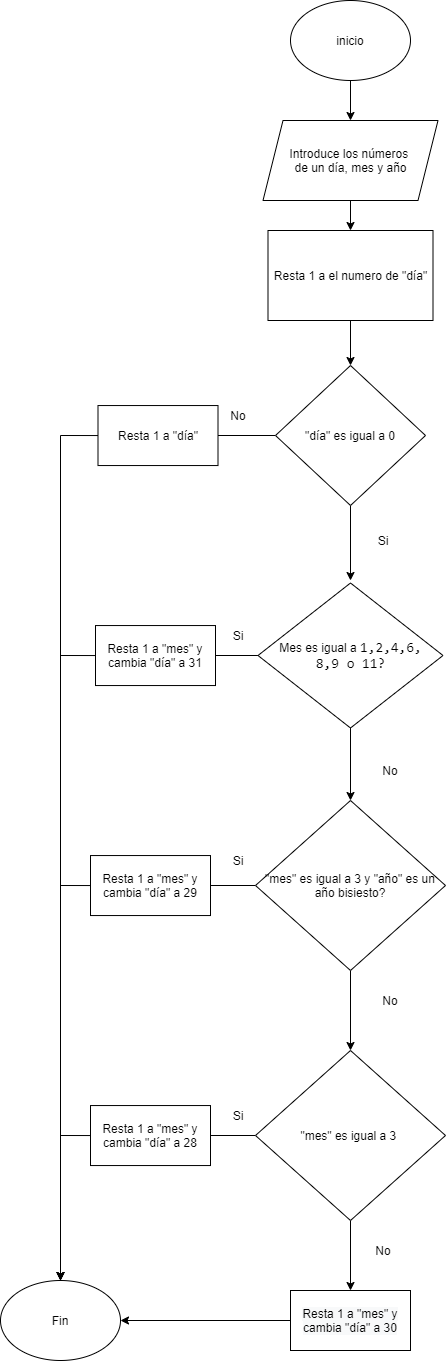

The diagram above was exported from draw.io. Its source (the exported page's mxGraphModel, read from the mxfile embedded in the PNG):
<mxGraphModel dx="2595" dy="1370" grid="1" gridSize="1" guides="1" tooltips="1" connect="1" arrows="1" fold="1" page="1" pageScale="1" pageWidth="827" pageHeight="1169" math="0" shadow="0">
  <root>
    <mxCell id="0" />
    <mxCell id="1" parent="0" />
    <mxCell id="ZY6faSBhpb2J9lxrKB_I-3" value="" style="edgeStyle=orthogonalEdgeStyle;rounded=0;orthogonalLoop=1;jettySize=auto;html=1;" edge="1" parent="1" source="ZY6faSBhpb2J9lxrKB_I-1" target="ZY6faSBhpb2J9lxrKB_I-2">
      <mxGeometry relative="1" as="geometry" />
    </mxCell>
    <mxCell id="ZY6faSBhpb2J9lxrKB_I-1" value="inicio" style="ellipse;whiteSpace=wrap;html=1;" vertex="1" parent="1">
      <mxGeometry x="340" y="80" width="120" height="80" as="geometry" />
    </mxCell>
    <mxCell id="ZY6faSBhpb2J9lxrKB_I-6" value="" style="edgeStyle=orthogonalEdgeStyle;rounded=0;orthogonalLoop=1;jettySize=auto;html=1;" edge="1" parent="1" source="ZY6faSBhpb2J9lxrKB_I-2" target="ZY6faSBhpb2J9lxrKB_I-5">
      <mxGeometry relative="1" as="geometry" />
    </mxCell>
    <mxCell id="ZY6faSBhpb2J9lxrKB_I-2" value="Introduce los números &lt;br&gt;de un día, mes y año" style="shape=parallelogram;perimeter=parallelogramPerimeter;whiteSpace=wrap;html=1;fixedSize=1;" vertex="1" parent="1">
      <mxGeometry x="312.5" y="200" width="175" height="80" as="geometry" />
    </mxCell>
    <mxCell id="ZY6faSBhpb2J9lxrKB_I-8" value="" style="edgeStyle=orthogonalEdgeStyle;rounded=0;orthogonalLoop=1;jettySize=auto;html=1;" edge="1" parent="1" source="ZY6faSBhpb2J9lxrKB_I-5" target="ZY6faSBhpb2J9lxrKB_I-7">
      <mxGeometry relative="1" as="geometry" />
    </mxCell>
    <mxCell id="ZY6faSBhpb2J9lxrKB_I-5" value="Resta 1 a el numero de &quot;día&quot;" style="whiteSpace=wrap;html=1;" vertex="1" parent="1">
      <mxGeometry x="317.5" y="310" width="165" height="90" as="geometry" />
    </mxCell>
    <mxCell id="ZY6faSBhpb2J9lxrKB_I-10" value="" style="edgeStyle=orthogonalEdgeStyle;rounded=0;orthogonalLoop=1;jettySize=auto;html=1;" edge="1" parent="1" source="ZY6faSBhpb2J9lxrKB_I-7">
      <mxGeometry relative="1" as="geometry">
        <mxPoint x="400" y="660" as="targetPoint" />
      </mxGeometry>
    </mxCell>
    <mxCell id="ZY6faSBhpb2J9lxrKB_I-34" style="edgeStyle=orthogonalEdgeStyle;rounded=0;orthogonalLoop=1;jettySize=auto;html=1;exitX=0;exitY=0.5;exitDx=0;exitDy=0;entryX=1;entryY=0.5;entryDx=0;entryDy=0;" edge="1" parent="1" source="ZY6faSBhpb2J9lxrKB_I-7">
      <mxGeometry relative="1" as="geometry">
        <mxPoint x="195" y="515" as="targetPoint" />
      </mxGeometry>
    </mxCell>
    <mxCell id="ZY6faSBhpb2J9lxrKB_I-7" value="&quot;día&quot; es igual a 0" style="rhombus;whiteSpace=wrap;html=1;" vertex="1" parent="1">
      <mxGeometry x="325" y="445" width="150" height="140" as="geometry" />
    </mxCell>
    <mxCell id="ZY6faSBhpb2J9lxrKB_I-11" value="Si" style="text;html=1;strokeColor=none;fillColor=none;align=center;verticalAlign=middle;whiteSpace=wrap;rounded=0;" vertex="1" parent="1">
      <mxGeometry x="413" y="610" width="40" height="20" as="geometry" />
    </mxCell>
    <mxCell id="ZY6faSBhpb2J9lxrKB_I-28" value="" style="edgeStyle=orthogonalEdgeStyle;rounded=0;orthogonalLoop=1;jettySize=auto;html=1;" edge="1" parent="1" source="ZY6faSBhpb2J9lxrKB_I-16" target="ZY6faSBhpb2J9lxrKB_I-27">
      <mxGeometry relative="1" as="geometry" />
    </mxCell>
    <mxCell id="ZY6faSBhpb2J9lxrKB_I-47" style="edgeStyle=orthogonalEdgeStyle;rounded=0;orthogonalLoop=1;jettySize=auto;html=1;exitX=0;exitY=0.5;exitDx=0;exitDy=0;entryX=1;entryY=0.5;entryDx=0;entryDy=0;" edge="1" parent="1" source="ZY6faSBhpb2J9lxrKB_I-16">
      <mxGeometry relative="1" as="geometry">
        <mxPoint x="215.00000000000045" y="735.0500000000002" as="targetPoint" />
      </mxGeometry>
    </mxCell>
    <mxCell id="ZY6faSBhpb2J9lxrKB_I-16" value="&lt;span style=&quot;background-color: rgb(255 , 255 , 255)&quot;&gt;Mes es igual a&amp;nbsp;&lt;span style=&quot;font-family: &amp;#34;consolas&amp;#34; , &amp;#34;courier new&amp;#34; , monospace ; font-size: 14px&quot;&gt;1,2,4,6,&lt;br&gt;8,9 o 11?&lt;/span&gt;&lt;/span&gt;" style="rhombus;whiteSpace=wrap;html=1;" vertex="1" parent="1">
      <mxGeometry x="307.5" y="662.5" width="185" height="145" as="geometry" />
    </mxCell>
    <mxCell id="ZY6faSBhpb2J9lxrKB_I-19" value="No" style="text;html=1;strokeColor=none;fillColor=none;align=center;verticalAlign=middle;whiteSpace=wrap;rounded=0;" vertex="1" parent="1">
      <mxGeometry x="267.5" y="485.05" width="40" height="20" as="geometry" />
    </mxCell>
    <mxCell id="ZY6faSBhpb2J9lxrKB_I-64" style="edgeStyle=orthogonalEdgeStyle;rounded=0;orthogonalLoop=1;jettySize=auto;html=1;entryX=0.5;entryY=0;entryDx=0;entryDy=0;exitX=0;exitY=0.5;exitDx=0;exitDy=0;" edge="1" parent="1" source="ZY6faSBhpb2J9lxrKB_I-69" target="ZY6faSBhpb2J9lxrKB_I-56">
      <mxGeometry relative="1" as="geometry">
        <mxPoint x="-20" y="736" as="targetPoint" />
        <mxPoint x="130" y="735" as="sourcePoint" />
      </mxGeometry>
    </mxCell>
    <mxCell id="ZY6faSBhpb2J9lxrKB_I-36" value="" style="edgeStyle=orthogonalEdgeStyle;rounded=0;orthogonalLoop=1;jettySize=auto;html=1;" edge="1" parent="1" source="ZY6faSBhpb2J9lxrKB_I-27">
      <mxGeometry relative="1" as="geometry">
        <mxPoint x="210.00000000000045" y="965" as="targetPoint" />
      </mxGeometry>
    </mxCell>
    <mxCell id="ZY6faSBhpb2J9lxrKB_I-38" value="" style="edgeStyle=orthogonalEdgeStyle;rounded=0;orthogonalLoop=1;jettySize=auto;html=1;" edge="1" parent="1" source="ZY6faSBhpb2J9lxrKB_I-27" target="ZY6faSBhpb2J9lxrKB_I-37">
      <mxGeometry relative="1" as="geometry" />
    </mxCell>
    <mxCell id="ZY6faSBhpb2J9lxrKB_I-27" value="&quot;mes&quot; es igual a 3 y &quot;año&quot; es un año bisiesto?" style="rhombus;whiteSpace=wrap;html=1;" vertex="1" parent="1">
      <mxGeometry x="305" y="880" width="190" height="170" as="geometry" />
    </mxCell>
    <mxCell id="ZY6faSBhpb2J9lxrKB_I-29" value="No" style="text;html=1;strokeColor=none;fillColor=none;align=center;verticalAlign=middle;whiteSpace=wrap;rounded=0;" vertex="1" parent="1">
      <mxGeometry x="420" y="840" width="40" height="20" as="geometry" />
    </mxCell>
    <mxCell id="ZY6faSBhpb2J9lxrKB_I-65" style="edgeStyle=orthogonalEdgeStyle;rounded=0;orthogonalLoop=1;jettySize=auto;html=1;exitX=0;exitY=0.5;exitDx=0;exitDy=0;" edge="1" parent="1" source="ZY6faSBhpb2J9lxrKB_I-68">
      <mxGeometry relative="1" as="geometry">
        <mxPoint x="110" y="1360" as="targetPoint" />
        <mxPoint x="90.00000000000045" y="965.0500000000002" as="sourcePoint" />
      </mxGeometry>
    </mxCell>
    <mxCell id="ZY6faSBhpb2J9lxrKB_I-42" value="" style="edgeStyle=orthogonalEdgeStyle;rounded=0;orthogonalLoop=1;jettySize=auto;html=1;" edge="1" parent="1" source="ZY6faSBhpb2J9lxrKB_I-37">
      <mxGeometry relative="1" as="geometry">
        <mxPoint x="210.00000000000045" y="1215" as="targetPoint" />
      </mxGeometry>
    </mxCell>
    <mxCell id="ZY6faSBhpb2J9lxrKB_I-44" value="" style="edgeStyle=orthogonalEdgeStyle;rounded=0;orthogonalLoop=1;jettySize=auto;html=1;" edge="1" parent="1" source="ZY6faSBhpb2J9lxrKB_I-37" target="ZY6faSBhpb2J9lxrKB_I-43">
      <mxGeometry relative="1" as="geometry" />
    </mxCell>
    <mxCell id="ZY6faSBhpb2J9lxrKB_I-37" value="&quot;mes&quot; es igual a 3&amp;nbsp;" style="rhombus;whiteSpace=wrap;html=1;" vertex="1" parent="1">
      <mxGeometry x="305" y="1130" width="190" height="170" as="geometry" />
    </mxCell>
    <mxCell id="ZY6faSBhpb2J9lxrKB_I-66" style="edgeStyle=orthogonalEdgeStyle;rounded=0;orthogonalLoop=1;jettySize=auto;html=1;exitX=0;exitY=0.5;exitDx=0;exitDy=0;" edge="1" parent="1" source="ZY6faSBhpb2J9lxrKB_I-67">
      <mxGeometry relative="1" as="geometry">
        <mxPoint x="110" y="1360" as="targetPoint" />
        <mxPoint x="90.00000000000045" y="1215.0499999999997" as="sourcePoint" />
      </mxGeometry>
    </mxCell>
    <mxCell id="ZY6faSBhpb2J9lxrKB_I-57" value="" style="edgeStyle=orthogonalEdgeStyle;rounded=0;orthogonalLoop=1;jettySize=auto;html=1;" edge="1" parent="1" source="ZY6faSBhpb2J9lxrKB_I-43" target="ZY6faSBhpb2J9lxrKB_I-56">
      <mxGeometry relative="1" as="geometry" />
    </mxCell>
    <mxCell id="ZY6faSBhpb2J9lxrKB_I-43" value="&lt;span style=&quot;color: rgb(0 , 0 , 0) ; font-family: &amp;#34;helvetica&amp;#34; ; font-size: 12px ; font-style: normal ; font-weight: 400 ; letter-spacing: normal ; text-align: center ; text-indent: 0px ; text-transform: none ; word-spacing: 0px ; background-color: rgb(248 , 249 , 250) ; display: inline ; float: none&quot;&gt;Resta 1 a &quot;mes&quot; y cambia &quot;día&quot; a 30&lt;/span&gt;" style="whiteSpace=wrap;html=1;" vertex="1" parent="1">
      <mxGeometry x="340" y="1370" width="120" height="60" as="geometry" />
    </mxCell>
    <mxCell id="ZY6faSBhpb2J9lxrKB_I-49" value="Si" style="text;html=1;strokeColor=none;fillColor=none;align=center;verticalAlign=middle;whiteSpace=wrap;rounded=0;" vertex="1" parent="1">
      <mxGeometry x="267.5" y="705" width="40" height="20" as="geometry" />
    </mxCell>
    <mxCell id="ZY6faSBhpb2J9lxrKB_I-50" value="Si" style="text;html=1;strokeColor=none;fillColor=none;align=center;verticalAlign=middle;whiteSpace=wrap;rounded=0;" vertex="1" parent="1">
      <mxGeometry x="267.5" y="930" width="40" height="20" as="geometry" />
    </mxCell>
    <mxCell id="ZY6faSBhpb2J9lxrKB_I-51" value="Si" style="text;html=1;strokeColor=none;fillColor=none;align=center;verticalAlign=middle;whiteSpace=wrap;rounded=0;" vertex="1" parent="1">
      <mxGeometry x="267.5" y="1185" width="40" height="20" as="geometry" />
    </mxCell>
    <mxCell id="ZY6faSBhpb2J9lxrKB_I-52" value="No" style="text;html=1;strokeColor=none;fillColor=none;align=center;verticalAlign=middle;whiteSpace=wrap;rounded=0;" vertex="1" parent="1">
      <mxGeometry x="420" y="1070" width="40" height="20" as="geometry" />
    </mxCell>
    <mxCell id="ZY6faSBhpb2J9lxrKB_I-53" value="No" style="text;html=1;strokeColor=none;fillColor=none;align=center;verticalAlign=middle;whiteSpace=wrap;rounded=0;" vertex="1" parent="1">
      <mxGeometry x="413" y="1320" width="40" height="20" as="geometry" />
    </mxCell>
    <mxCell id="ZY6faSBhpb2J9lxrKB_I-60" style="edgeStyle=orthogonalEdgeStyle;rounded=0;orthogonalLoop=1;jettySize=auto;html=1;exitX=0;exitY=0.5;exitDx=0;exitDy=0;entryX=0.5;entryY=0;entryDx=0;entryDy=0;" edge="1" parent="1" source="ZY6faSBhpb2J9lxrKB_I-55" target="ZY6faSBhpb2J9lxrKB_I-56">
      <mxGeometry relative="1" as="geometry" />
    </mxCell>
    <mxCell id="ZY6faSBhpb2J9lxrKB_I-55" value="Resta 1 a &quot;día&quot;" style="whiteSpace=wrap;html=1;" vertex="1" parent="1">
      <mxGeometry x="147.5" y="485.05" width="120" height="60" as="geometry" />
    </mxCell>
    <mxCell id="ZY6faSBhpb2J9lxrKB_I-56" value="Fin" style="ellipse;whiteSpace=wrap;html=1;" vertex="1" parent="1">
      <mxGeometry x="50" y="1360" width="120" height="80" as="geometry" />
    </mxCell>
    <mxCell id="ZY6faSBhpb2J9lxrKB_I-67" value="&lt;span&gt;Resta 1 a &quot;mes&quot; y cambia &quot;día&quot; a 28&lt;/span&gt;" style="whiteSpace=wrap;html=1;" vertex="1" parent="1">
      <mxGeometry x="140" y="1185.05" width="120" height="60" as="geometry" />
    </mxCell>
    <mxCell id="ZY6faSBhpb2J9lxrKB_I-68" value="&lt;span&gt;Resta 1 a &quot;mes&quot; y cambia &quot;día&quot; a 29&lt;/span&gt;" style="whiteSpace=wrap;html=1;" vertex="1" parent="1">
      <mxGeometry x="140" y="935.05" width="120" height="60" as="geometry" />
    </mxCell>
    <mxCell id="ZY6faSBhpb2J9lxrKB_I-69" value="Resta 1 a &quot;mes&quot; y cambia &quot;día&quot; a 31" style="whiteSpace=wrap;html=1;" vertex="1" parent="1">
      <mxGeometry x="145" y="705.05" width="120" height="60" as="geometry" />
    </mxCell>
  </root>
</mxGraphModel>